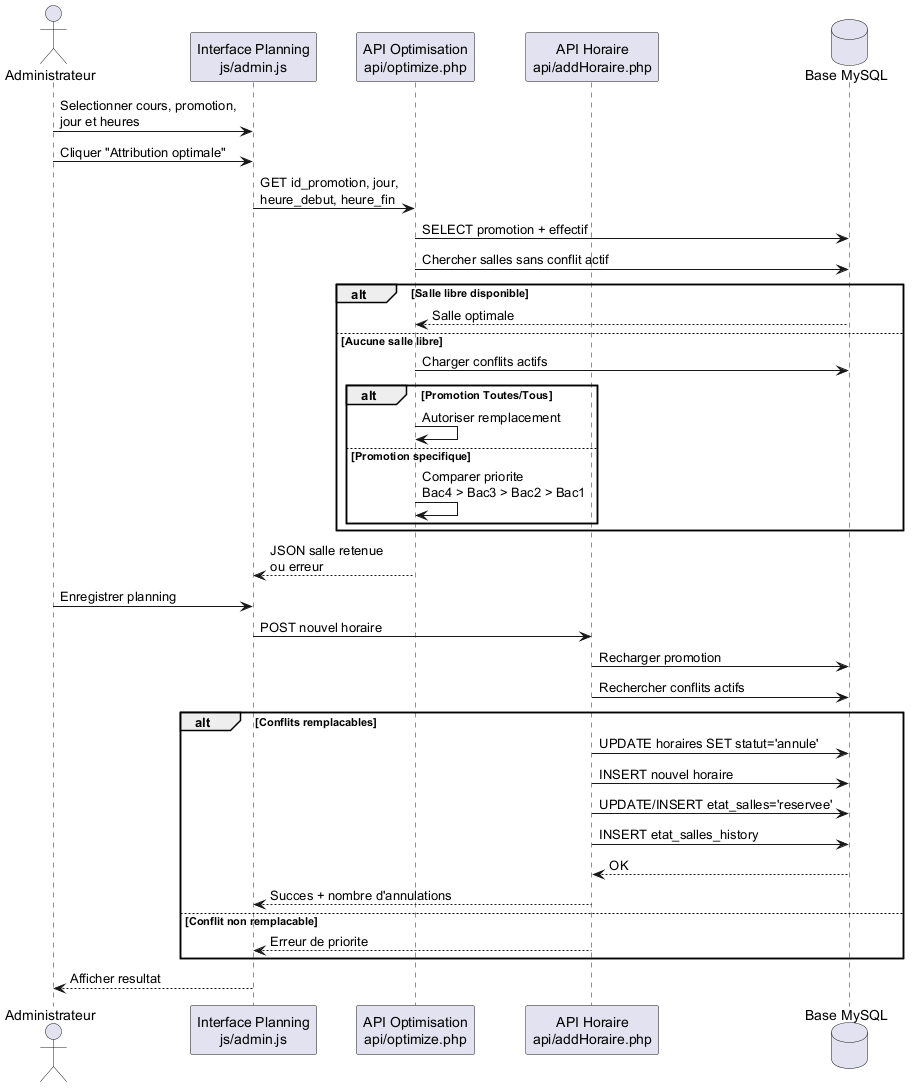

The diagram above was rendered by PlantUML. Its source (embedded in the PNG):
@startuml
actor "Administrateur" as Admin
participant "Interface Planning\njs/admin.js" as UI
participant "API Optimisation\napi/optimize.php" as Optimize
participant "API Horaire\napi/addHoraire.php" as AddHoraire
database "Base MySQL" as DB

Admin -> UI : Selectionner cours, promotion,\njour et heures
Admin -> UI : Cliquer "Attribution optimale"
UI -> Optimize : GET id_promotion, jour,\nheure_debut, heure_fin
Optimize -> DB : SELECT promotion + effectif
Optimize -> DB : Chercher salles sans conflit actif
alt Salle libre disponible
  DB --> Optimize : Salle optimale
else Aucune salle libre
  Optimize -> DB : Charger conflits actifs
  alt Promotion Toutes/Tous
    Optimize -> Optimize : Autoriser remplacement
  else Promotion specifique
    Optimize -> Optimize : Comparer priorite\nBac4 > Bac3 > Bac2 > Bac1
  end
end
Optimize --> UI : JSON salle retenue\nou erreur
Admin -> UI : Enregistrer planning
UI -> AddHoraire : POST nouvel horaire
AddHoraire -> DB : Recharger promotion
AddHoraire -> DB : Rechercher conflits actifs
alt Conflits remplacables
  AddHoraire -> DB : UPDATE horaires SET statut='annule'
  AddHoraire -> DB : INSERT nouvel horaire
  AddHoraire -> DB : UPDATE/INSERT etat_salles='reservee'
  AddHoraire -> DB : INSERT etat_salles_history
  DB --> AddHoraire : OK
  AddHoraire --> UI : Succes + nombre d'annulations
else Conflit non remplacable
  AddHoraire --> UI : Erreur de priorite
end
UI --> Admin : Afficher resultat
@enduml